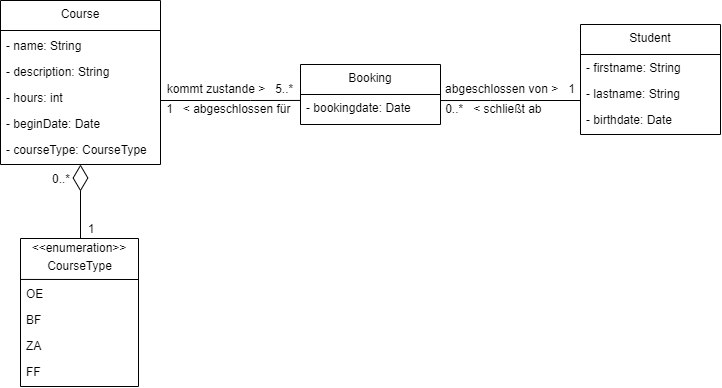

The diagram above was exported from draw.io. Its source (the exported page's mxGraphModel, read from the mxfile embedded in the PNG):
<mxGraphModel dx="981" dy="548" grid="1" gridSize="10" guides="1" tooltips="1" connect="1" arrows="1" fold="1" page="1" pageScale="1" pageWidth="827" pageHeight="1169" math="0" shadow="0">
  <root>
    <mxCell id="6PhkhJtUXNWsrRvNblAT-0" />
    <mxCell id="6PhkhJtUXNWsrRvNblAT-1" parent="6PhkhJtUXNWsrRvNblAT-0" />
    <mxCell id="6PhkhJtUXNWsrRvNblAT-7" value="" style="swimlane;startSize=0;" parent="6PhkhJtUXNWsrRvNblAT-1" vertex="1">
      <mxGeometry x="60" y="56" width="160" height="164" as="geometry" />
    </mxCell>
    <mxCell id="6PhkhJtUXNWsrRvNblAT-8" value="Course" style="text;strokeColor=none;fillColor=none;align=center;verticalAlign=top;spacingLeft=4;spacingRight=4;overflow=hidden;rotatable=0;points=[[0,0.5],[1,0.5]];portConstraint=eastwest;" parent="6PhkhJtUXNWsrRvNblAT-7" vertex="1">
      <mxGeometry width="160" height="32" as="geometry" />
    </mxCell>
    <mxCell id="6PhkhJtUXNWsrRvNblAT-3" value="- courseType: CourseType" style="text;strokeColor=none;fillColor=none;align=left;verticalAlign=top;spacingLeft=4;spacingRight=4;overflow=hidden;rotatable=0;points=[[0,0.5],[1,0.5]];portConstraint=eastwest;" parent="6PhkhJtUXNWsrRvNblAT-7" vertex="1">
      <mxGeometry y="136" width="160" height="26" as="geometry" />
    </mxCell>
    <mxCell id="6PhkhJtUXNWsrRvNblAT-2" value="- beginDate: Date" style="text;strokeColor=none;fillColor=none;align=left;verticalAlign=top;spacingLeft=4;spacingRight=4;overflow=hidden;rotatable=0;points=[[0,0.5],[1,0.5]];portConstraint=eastwest;" parent="6PhkhJtUXNWsrRvNblAT-7" vertex="1">
      <mxGeometry y="110" width="140" height="26" as="geometry" />
    </mxCell>
    <mxCell id="6PhkhJtUXNWsrRvNblAT-4" value="- hours: int" style="text;strokeColor=none;fillColor=none;align=left;verticalAlign=top;spacingLeft=4;spacingRight=4;overflow=hidden;rotatable=0;points=[[0,0.5],[1,0.5]];portConstraint=eastwest;" parent="6PhkhJtUXNWsrRvNblAT-7" vertex="1">
      <mxGeometry y="84" width="140" height="26" as="geometry" />
    </mxCell>
    <mxCell id="6PhkhJtUXNWsrRvNblAT-5" value="- description: String" style="text;strokeColor=none;fillColor=none;align=left;verticalAlign=top;spacingLeft=4;spacingRight=4;overflow=hidden;rotatable=0;points=[[0,0.5],[1,0.5]];portConstraint=eastwest;" parent="6PhkhJtUXNWsrRvNblAT-7" vertex="1">
      <mxGeometry y="58" width="140" height="26" as="geometry" />
    </mxCell>
    <mxCell id="6PhkhJtUXNWsrRvNblAT-6" value="- name: String" style="text;strokeColor=none;fillColor=none;align=left;verticalAlign=top;spacingLeft=4;spacingRight=4;overflow=hidden;rotatable=0;points=[[0,0.5],[1,0.5]];portConstraint=eastwest;" parent="6PhkhJtUXNWsrRvNblAT-7" vertex="1">
      <mxGeometry y="32" width="140" height="26" as="geometry" />
    </mxCell>
    <mxCell id="6PhkhJtUXNWsrRvNblAT-10" value="" style="endArrow=none;html=1;rounded=0;" parent="6PhkhJtUXNWsrRvNblAT-1" edge="1">
      <mxGeometry width="50" height="50" relative="1" as="geometry">
        <mxPoint x="60" y="86" as="sourcePoint" />
        <mxPoint x="220" y="86" as="targetPoint" />
      </mxGeometry>
    </mxCell>
    <mxCell id="6PhkhJtUXNWsrRvNblAT-11" value="" style="swimlane;startSize=0;" parent="6PhkhJtUXNWsrRvNblAT-1" vertex="1">
      <mxGeometry x="80" y="294" width="118" height="148" as="geometry" />
    </mxCell>
    <mxCell id="6PhkhJtUXNWsrRvNblAT-12" value="OE" style="text;strokeColor=none;fillColor=none;align=left;verticalAlign=top;spacingLeft=4;spacingRight=4;overflow=hidden;rotatable=0;points=[[0,0.5],[1,0.5]];portConstraint=eastwest;" parent="6PhkhJtUXNWsrRvNblAT-11" vertex="1">
      <mxGeometry y="42" width="140" height="26" as="geometry" />
    </mxCell>
    <mxCell id="6PhkhJtUXNWsrRvNblAT-13" value="ZA" style="text;strokeColor=none;fillColor=none;align=left;verticalAlign=top;spacingLeft=4;spacingRight=4;overflow=hidden;rotatable=0;points=[[0,0.5],[1,0.5]];portConstraint=eastwest;" parent="6PhkhJtUXNWsrRvNblAT-11" vertex="1">
      <mxGeometry y="94" width="140" height="26" as="geometry" />
    </mxCell>
    <mxCell id="6PhkhJtUXNWsrRvNblAT-14" value="BF" style="text;strokeColor=none;fillColor=none;align=left;verticalAlign=top;spacingLeft=4;spacingRight=4;overflow=hidden;rotatable=0;points=[[0,0.5],[1,0.5]];portConstraint=eastwest;" parent="6PhkhJtUXNWsrRvNblAT-11" vertex="1">
      <mxGeometry y="68" width="140" height="26" as="geometry" />
    </mxCell>
    <mxCell id="6PhkhJtUXNWsrRvNblAT-15" value="FF" style="text;strokeColor=none;fillColor=none;align=left;verticalAlign=top;spacingLeft=4;spacingRight=4;overflow=hidden;rotatable=0;points=[[0,0.5],[1,0.5]];portConstraint=eastwest;" parent="6PhkhJtUXNWsrRvNblAT-11" vertex="1">
      <mxGeometry y="120" width="140" height="26" as="geometry" />
    </mxCell>
    <mxCell id="6PhkhJtUXNWsrRvNblAT-16" value="CourseType" style="text;strokeColor=none;fillColor=none;align=center;verticalAlign=top;spacingLeft=4;spacingRight=4;overflow=hidden;rotatable=0;points=[[0,0.5],[1,0.5]];portConstraint=eastwest;" parent="6PhkhJtUXNWsrRvNblAT-1" vertex="1">
      <mxGeometry x="81" y="308" width="117" height="32" as="geometry" />
    </mxCell>
    <mxCell id="6PhkhJtUXNWsrRvNblAT-17" value="" style="endArrow=none;html=1;rounded=0;" parent="6PhkhJtUXNWsrRvNblAT-1" edge="1">
      <mxGeometry width="50" height="50" relative="1" as="geometry">
        <mxPoint x="79.5" y="334.93999999999994" as="sourcePoint" />
        <mxPoint x="198" y="335.0000000000001" as="targetPoint" />
      </mxGeometry>
    </mxCell>
    <mxCell id="6PhkhJtUXNWsrRvNblAT-18" value="&lt;&lt;enumeration&gt;&gt;" style="text;strokeColor=none;fillColor=none;align=center;verticalAlign=top;spacingLeft=4;spacingRight=4;overflow=hidden;rotatable=0;points=[[0,0.5],[1,0.5]];portConstraint=eastwest;" parent="6PhkhJtUXNWsrRvNblAT-1" vertex="1">
      <mxGeometry x="60" y="290" width="158" height="32" as="geometry" />
    </mxCell>
    <mxCell id="6PhkhJtUXNWsrRvNblAT-21" value="" style="swimlane;startSize=0;" parent="6PhkhJtUXNWsrRvNblAT-1" vertex="1">
      <mxGeometry x="640" y="80" width="140" height="110" as="geometry" />
    </mxCell>
    <mxCell id="6PhkhJtUXNWsrRvNblAT-22" value="Student" style="text;strokeColor=none;fillColor=none;align=center;verticalAlign=top;spacingLeft=4;spacingRight=4;overflow=hidden;rotatable=0;points=[[0,0.5],[1,0.5]];portConstraint=eastwest;" parent="6PhkhJtUXNWsrRvNblAT-21" vertex="1">
      <mxGeometry width="140" height="32" as="geometry" />
    </mxCell>
    <mxCell id="6PhkhJtUXNWsrRvNblAT-20" value="- firstname: String" style="text;strokeColor=none;fillColor=none;align=left;verticalAlign=top;spacingLeft=4;spacingRight=4;overflow=hidden;rotatable=0;points=[[0,0.5],[1,0.5]];portConstraint=eastwest;" parent="6PhkhJtUXNWsrRvNblAT-21" vertex="1">
      <mxGeometry y="30" width="140" height="26" as="geometry" />
    </mxCell>
    <mxCell id="6PhkhJtUXNWsrRvNblAT-19" value="- lastname: String" style="text;strokeColor=none;fillColor=none;align=left;verticalAlign=top;spacingLeft=4;spacingRight=4;overflow=hidden;rotatable=0;points=[[0,0.5],[1,0.5]];portConstraint=eastwest;" parent="6PhkhJtUXNWsrRvNblAT-21" vertex="1">
      <mxGeometry y="56" width="140" height="26" as="geometry" />
    </mxCell>
    <mxCell id="6PhkhJtUXNWsrRvNblAT-23" value="- birthdate: Date" style="text;strokeColor=none;fillColor=none;align=left;verticalAlign=top;spacingLeft=4;spacingRight=4;overflow=hidden;rotatable=0;points=[[0,0.5],[1,0.5]];portConstraint=eastwest;" parent="6PhkhJtUXNWsrRvNblAT-21" vertex="1">
      <mxGeometry y="82" width="140" height="26" as="geometry" />
    </mxCell>
    <mxCell id="6PhkhJtUXNWsrRvNblAT-25" value="" style="endArrow=none;html=1;rounded=0;" parent="6PhkhJtUXNWsrRvNblAT-1" edge="1">
      <mxGeometry width="50" height="50" relative="1" as="geometry">
        <mxPoint x="640" y="110" as="sourcePoint" />
        <mxPoint x="780" y="110" as="targetPoint" />
      </mxGeometry>
    </mxCell>
    <mxCell id="6PhkhJtUXNWsrRvNblAT-28" value="" style="swimlane;startSize=0;" parent="6PhkhJtUXNWsrRvNblAT-1" vertex="1">
      <mxGeometry x="360" y="120" width="140" height="60" as="geometry" />
    </mxCell>
    <mxCell id="6PhkhJtUXNWsrRvNblAT-29" value="Booking" style="text;strokeColor=none;fillColor=none;align=center;verticalAlign=top;spacingLeft=4;spacingRight=4;overflow=hidden;rotatable=0;points=[[0,0.5],[1,0.5]];portConstraint=eastwest;" parent="6PhkhJtUXNWsrRvNblAT-28" vertex="1">
      <mxGeometry width="140" height="32" as="geometry" />
    </mxCell>
    <mxCell id="6PhkhJtUXNWsrRvNblAT-27" value="- bookingdate: Date" style="text;strokeColor=none;fillColor=none;align=left;verticalAlign=top;spacingLeft=4;spacingRight=4;overflow=hidden;rotatable=0;points=[[0,0.5],[1,0.5]];portConstraint=eastwest;" parent="6PhkhJtUXNWsrRvNblAT-28" vertex="1">
      <mxGeometry y="30" width="140" height="26" as="geometry" />
    </mxCell>
    <mxCell id="6PhkhJtUXNWsrRvNblAT-32" value="" style="endArrow=none;html=1;rounded=0;" parent="6PhkhJtUXNWsrRvNblAT-1" edge="1">
      <mxGeometry width="50" height="50" relative="1" as="geometry">
        <mxPoint x="360" y="150" as="sourcePoint" />
        <mxPoint x="500" y="150" as="targetPoint" />
      </mxGeometry>
    </mxCell>
    <mxCell id="6PhkhJtUXNWsrRvNblAT-33" value="" style="endArrow=none;html=1;rounded=0;entryX=0;entryY=0.572;entryDx=0;entryDy=0;entryPerimeter=0;" parent="6PhkhJtUXNWsrRvNblAT-1" edge="1">
      <mxGeometry width="50" height="50" relative="1" as="geometry">
        <mxPoint x="220" y="156" as="sourcePoint" />
        <mxPoint x="360" y="155.93599999999992" as="targetPoint" />
        <Array as="points">
          <mxPoint x="310" y="156" />
        </Array>
      </mxGeometry>
    </mxCell>
    <mxCell id="6PhkhJtUXNWsrRvNblAT-34" value="" style="endArrow=none;html=1;rounded=0;exitX=1;exitY=0.554;exitDx=0;exitDy=0;exitPerimeter=0;" parent="6PhkhJtUXNWsrRvNblAT-1" edge="1">
      <mxGeometry width="50" height="50" relative="1" as="geometry">
        <mxPoint x="500" y="156.04399999999998" as="sourcePoint" />
        <mxPoint x="640" y="156" as="targetPoint" />
        <Array as="points">
          <mxPoint x="550" y="156" />
        </Array>
      </mxGeometry>
    </mxCell>
    <mxCell id="6PhkhJtUXNWsrRvNblAT-36" value="0..*&amp;nbsp; &amp;nbsp;&amp;lt; schließt ab&amp;nbsp;" style="text;html=1;strokeColor=none;fillColor=none;align=center;verticalAlign=middle;whiteSpace=wrap;rounded=0;" parent="6PhkhJtUXNWsrRvNblAT-1" vertex="1">
      <mxGeometry x="500" y="150" width="110" height="30" as="geometry" />
    </mxCell>
    <mxCell id="6PhkhJtUXNWsrRvNblAT-37" value="abgeschlossen von &amp;gt;&amp;nbsp; &amp;nbsp;1" style="text;html=1;strokeColor=none;fillColor=none;align=center;verticalAlign=middle;whiteSpace=wrap;rounded=0;" parent="6PhkhJtUXNWsrRvNblAT-1" vertex="1">
      <mxGeometry x="490" y="130" width="160" height="30" as="geometry" />
    </mxCell>
    <mxCell id="6PhkhJtUXNWsrRvNblAT-38" value="1&amp;nbsp; &amp;nbsp;&amp;lt; abgeschlossen für&amp;nbsp;" style="text;html=1;strokeColor=none;fillColor=none;align=center;verticalAlign=middle;whiteSpace=wrap;rounded=0;" parent="6PhkhJtUXNWsrRvNblAT-1" vertex="1">
      <mxGeometry x="220" y="150" width="140" height="30" as="geometry" />
    </mxCell>
    <mxCell id="6PhkhJtUXNWsrRvNblAT-39" value="kommt zustande &amp;gt;&amp;nbsp; &amp;nbsp;5..*" style="text;html=1;strokeColor=none;fillColor=none;align=center;verticalAlign=middle;whiteSpace=wrap;rounded=0;" parent="6PhkhJtUXNWsrRvNblAT-1" vertex="1">
      <mxGeometry x="210" y="130" width="160" height="30" as="geometry" />
    </mxCell>
    <mxCell id="6PhkhJtUXNWsrRvNblAT-45" value="1" style="text;html=1;strokeColor=none;fillColor=none;align=center;verticalAlign=middle;whiteSpace=wrap;rounded=0;" parent="6PhkhJtUXNWsrRvNblAT-1" vertex="1">
      <mxGeometry x="140" y="270" width="22" height="30" as="geometry" />
    </mxCell>
    <mxCell id="6PhkhJtUXNWsrRvNblAT-47" value="" style="endArrow=diamondThin;endFill=0;endSize=24;html=1;rounded=0;entryX=0.5;entryY=1;entryDx=0;entryDy=0;" parent="6PhkhJtUXNWsrRvNblAT-1" target="6PhkhJtUXNWsrRvNblAT-7" edge="1">
      <mxGeometry width="160" relative="1" as="geometry">
        <mxPoint x="140" y="294" as="sourcePoint" />
        <mxPoint x="150" y="230" as="targetPoint" />
      </mxGeometry>
    </mxCell>
    <mxCell id="LHe_3UFjzRCuXSfo3Is1-0" value="0..*" style="text;html=1;strokeColor=none;fillColor=none;align=center;verticalAlign=middle;whiteSpace=wrap;rounded=0;" vertex="1" parent="6PhkhJtUXNWsrRvNblAT-1">
      <mxGeometry x="110" y="220" width="22" height="30" as="geometry" />
    </mxCell>
  </root>
</mxGraphModel>